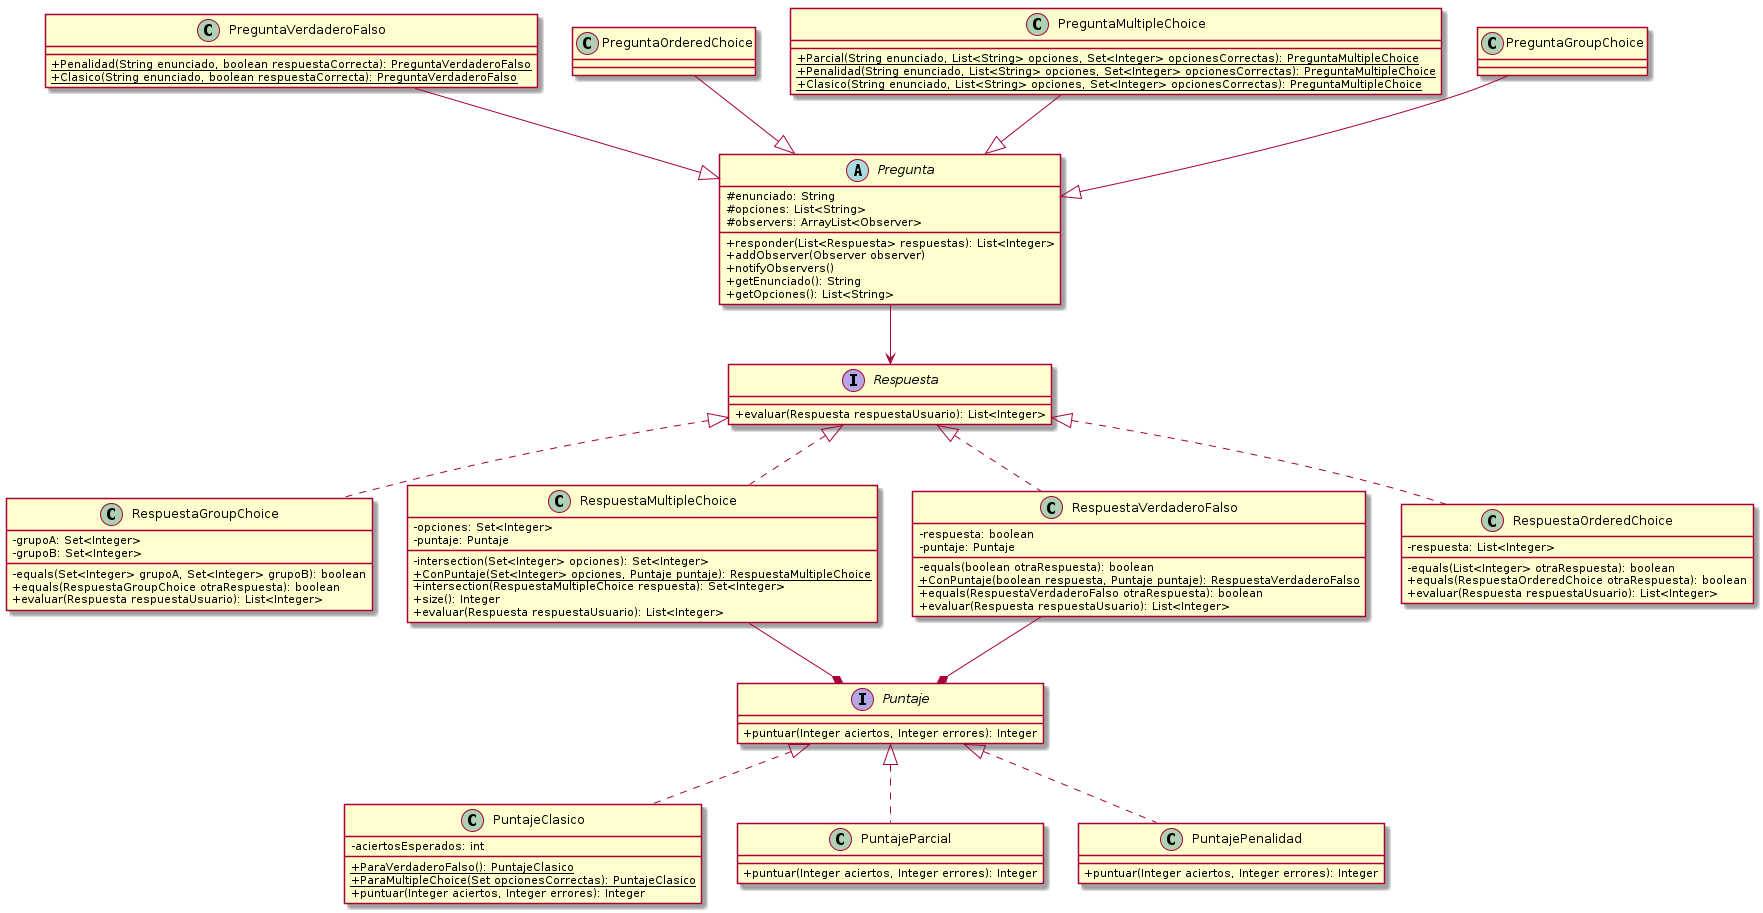

The diagram above was rendered by PlantUML. Its source (embedded in the PNG):
@startuml
skinparam classAttributeIconSize 0

abstract class Pregunta {
    # enunciado: String
    # opciones: List<String>
    # observers: ArrayList<Observer>
    + responder(List<Respuesta> respuestas): List<Integer>
    + addObserver(Observer observer)
    + notifyObservers()
    + getEnunciado(): String
    + getOpciones(): List<String>
}
class PreguntaMultipleChoice {
    + {static} Parcial(String enunciado, List<String> opciones, Set<Integer> opcionesCorrectas): PreguntaMultipleChoice
    + {static} Penalidad(String enunciado, List<String> opciones, Set<Integer> opcionesCorrectas): PreguntaMultipleChoice
    + {static} Clasico(String enunciado, List<String> opciones, Set<Integer> opcionesCorrectas): PreguntaMultipleChoice
}
class PreguntaVerdaderoFalso {
    + {static} Penalidad(String enunciado, boolean respuestaCorrecta): PreguntaVerdaderoFalso
    + {static} Clasico(String enunciado, boolean respuestaCorrecta): PreguntaVerdaderoFalso
}
class PreguntaGroupChoice
class PreguntaOrderedChoice


interface Puntaje {
    + puntuar(Integer aciertos, Integer errores): Integer
}
class PuntajeClasico {
    - aciertosEsperados: int
    + {static} ParaVerdaderoFalso(): PuntajeClasico
    + {static} ParaMultipleChoice(Set opcionesCorrectas): PuntajeClasico
    + puntuar(Integer aciertos, Integer errores): Integer
}
class PuntajeParcial {
    + puntuar(Integer aciertos, Integer errores): Integer
}
class PuntajePenalidad {
    + puntuar(Integer aciertos, Integer errores): Integer
}


interface Respuesta {
    + evaluar(Respuesta respuestaUsuario): List<Integer>
}
class RespuestaGroupChoice {
    - grupoA: Set<Integer>
    - grupoB: Set<Integer>
    - equals(Set<Integer> grupoA, Set<Integer> grupoB): boolean
    + equals(RespuestaGroupChoice otraRespuesta): boolean
    + evaluar(Respuesta respuestaUsuario): List<Integer>
}
class RespuestaMultipleChoice {
    - opciones: Set<Integer>
    - puntaje: Puntaje
    - intersection(Set<Integer> opciones): Set<Integer>
    + {static} ConPuntaje(Set<Integer> opciones, Puntaje puntaje): RespuestaMultipleChoice
    + intersection(RespuestaMultipleChoice respuesta): Set<Integer>
    + size(): Integer
    + evaluar(Respuesta respuestaUsuario): List<Integer>
}
class RespuestaVerdaderoFalso {
    - respuesta: boolean
    - puntaje: Puntaje
    - equals(boolean otraRespuesta): boolean
    + {static} ConPuntaje(boolean respuesta, Puntaje puntaje): RespuestaVerdaderoFalso
    + equals(RespuestaVerdaderoFalso otraRespuesta): boolean
    + evaluar(Respuesta respuestaUsuario): List<Integer>
}
class RespuestaOrderedChoice {
    - respuesta: List<Integer>
    - equals(List<Integer> otraRespuesta): boolean
    + equals(RespuestaOrderedChoice otraRespuesta): boolean
    + evaluar(Respuesta respuestaUsuario): List<Integer>
}

'Ordenamiento De Cuadrados

'Herencia --|> cumple la relación 'es un'
Pregunta <|-up- PreguntaGroupChoice
Pregunta <|-up- PreguntaMultipleChoice
Pregunta <|-up- PreguntaOrderedChoice
Pregunta <|-up- PreguntaVerdaderoFalso

'Asociacion --> un objeto guarda a otro
Pregunta --> Respuesta

'Agregacion --o un objeto esta compuesto por otro pero no lo necesita para vivir

'Composicion --* un objeto es dueño de otro
RespuestaVerdaderoFalso --* Puntaje
RespuestaMultipleChoice --* Puntaje

'Dependencia ..> un objeto utiliza a otro porque lo recibe/devuelve

'Interfaces ..|> colección de declaraciones de métodos sin implemetnar
RespuestaGroupChoice .up.|> Respuesta
RespuestaMultipleChoice .up.|> Respuesta
RespuestaOrderedChoice .up.|> Respuesta
RespuestaVerdaderoFalso .up.|> Respuesta
PuntajeClasico .up.|> Puntaje
PuntajePenalidad .up.|> Puntaje
PuntajeParcial .up.|> Puntaje


@enduml